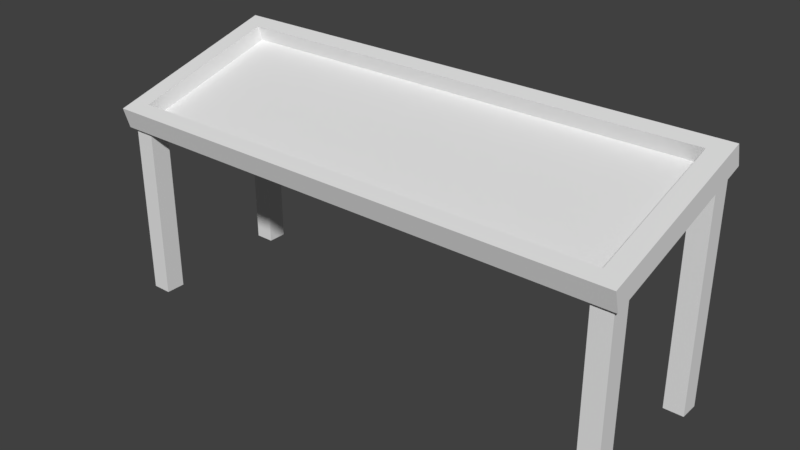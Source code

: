 # Source: stragan.blend  (saved by Blender 2.77.0; exported with 4.5.12 LTS)
import bpy
from mathutils import Matrix  # noqa: F401  (used for matrix-valued properties, if any)

bpy.ops.wm.read_factory_settings(use_empty=True)
scene = bpy.context.scene
scene.name = 'Scene'

# ---- collections
col_collection_1 = bpy.data.collections.new('Collection 1'); scene.collection.children.link(col_collection_1)

# ---- world
world_world = bpy.data.worlds.new('World'); scene.world = world_world
world_world.color = (0.05088, 0.05088, 0.05088)
world_world.use_sun_shadow = False
world_world.sun_shadow_jitter_overblur = 0.0
world_world.cycles.sampling_method = 'MANUAL'

# ---- meshes
me_cube_001 = bpy.data.meshes.new('Cube.001')
me_cube_001.from_pydata([(-3.633, -1.409, 1.427), (-3.633, -1.491, 1.711), (-3.633, 0.9973, 2.121), (-3.633, 0.9152, 2.405), (3.633, -1.409, 1.427), (3.633, -1.491, 1.711), (3.633, 0.9973, 2.121), (3.633, 0.9152, 2.405), (-3.365, -1.285, 1.77), (-3.365, 0.7096, 2.346), (3.365, 0.7096, 2.346), (3.365, -1.285, 1.77), (-3.365, -1.224, 1.559), (-3.365, 0.7705, 2.134), (3.365, 0.7705, 2.134), (3.365, -1.224, 1.559), (-3.55, -1.358, -0.9704), (-3.55, -1.358, 1.527), (-3.55, -1.088, -0.9704), (-3.55, -1.088, 1.527), (-3.28, -1.358, -0.9704), (-3.28, -1.358, 1.527), (-3.28, -1.088, -0.9704), (-3.28, -1.088, 1.527), (3.302, -1.358, -0.9704), (3.302, -1.358, 1.527), (3.302, -1.088, -0.9704), (3.302, -1.088, 1.527), (3.573, -1.358, -0.9704), (3.573, -1.358, 1.527), (3.573, -1.088, -0.9704), (3.573, -1.088, 1.527), (-3.55, 0.6316, -0.9704), (-3.55, 0.6316, 2.072), (-3.55, 0.9021, -0.9704), (-3.55, 0.9021, 2.072), (-3.28, 0.6316, -0.9704), (-3.28, 0.6316, 2.072), (-3.28, 0.9021, -0.9704), (-3.28, 0.9021, 2.072), (3.302, 0.6316, -0.9704), (3.302, 0.6316, 2.072), (3.302, 0.9021, -0.9704), (3.302, 0.9021, 2.072), (3.573, 0.6316, -0.9704), (3.573, 0.6316, 2.072), (3.573, 0.9021, -0.9704), (3.573, 0.9021, 2.072)], [], [(1, 3, 2, 0), (3, 7, 6, 2), (7, 5, 4, 6), (5, 1, 0, 4), (0, 2, 6, 4), (5, 7, 10, 11), (11, 10, 14, 15), (3, 1, 8, 9), (1, 5, 11, 8), (7, 3, 9, 10), (15, 14, 13, 12), (9, 8, 12, 13), (8, 11, 15, 12), (10, 9, 13, 14), (17, 19, 18, 16), (19, 23, 22, 18), (23, 21, 20, 22), (21, 17, 16, 20), (16, 18, 22, 20), (21, 23, 19, 17), (25, 27, 26, 24), (27, 31, 30, 26), (31, 29, 28, 30), (29, 25, 24, 28), (24, 26, 30, 28), (29, 31, 27, 25), (33, 35, 34, 32), (35, 39, 38, 34), (39, 37, 36, 38), (37, 33, 32, 36), (32, 34, 38, 36), (37, 39, 35, 33), (41, 43, 42, 40), (43, 47, 46, 42), (47, 45, 44, 46), (45, 41, 40, 44), (40, 42, 46, 44), (45, 47, 43, 41)])
me_cube_001.use_remesh_preserve_volume = False
me_cube_001.use_remesh_preserve_attributes = False
me_cube_001.use_mirror_vertex_groups = False
me_cube_001.update()

# ---- objects
ob_cube = bpy.data.objects.new('Cube', me_cube_001)

# ---- transforms, parenting, visibility, modifiers, constraints
ob_cube.location = (0.0, 0.0, 0.0)
ob_cube.lineart.crease_threshold = 0.0

# ---- collection membership
col_collection_1.objects.link(ob_cube)

# ---- scene / render settings (as saved in the file)
scene.frame_start = 1; scene.frame_end = 250; scene.frame_set(1)
scene.render.engine = 'BLENDER_EEVEE_NEXT'
scene.render.resolution_percentage = 50
scene.render.dither_intensity = 0.0
scene.cycles.use_denoising = False
scene.cycles.samples = 128
scene.cycles.sampling_pattern = 'TABULATED_SOBOL'
scene.cycles.light_sampling_threshold = 0.0
scene.cycles.use_adaptive_sampling = False
scene.cycles.use_light_tree = False
scene.cycles.blur_glossy = 0.0
scene.cycles.sample_clamp_indirect = 0.0
scene.view_settings.view_transform = 'Standard'
bpy.context.view_layer.update()

# ---- added for rendering (the .blend has no active camera and no usable light): camera, sun
cam_auto = bpy.data.cameras.new('AutoCamera')
cam_auto.lens = 50.0
cam_auto.sensor_width = 36.0
cam_auto.clip_end = 1000.0
ob_auto_camera = bpy.data.objects.new('AutoCamera', cam_auto)
scene.collection.objects.link(ob_auto_camera)
ob_auto_camera.location = (7.76183, -9.5609, 6.92682)
ob_auto_camera.rotation_euler = (1.09748, -7.21219e-08, 0.694738)
scene.camera = ob_auto_camera
light_auto_sun = bpy.data.lights.new('AutoSun', 'SUN')
light_auto_sun.energy = 3.0
light_auto_sun.angle = 0.0523599
ob_auto_sun = bpy.data.objects.new('AutoSun', light_auto_sun)
scene.collection.objects.link(ob_auto_sun)
ob_auto_sun.rotation_euler = (0.872665, 0.174533, 0.523599)
bpy.context.view_layer.update()
